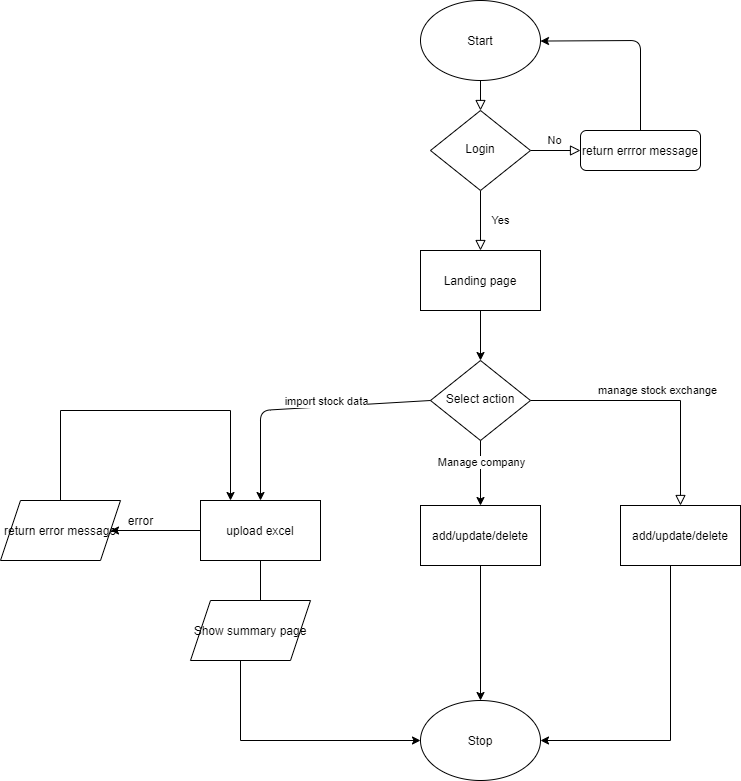

The diagram above was exported from draw.io. Its source (the exported page's mxGraphModel, read from the mxfile embedded in the PNG):
<mxGraphModel dx="2130" dy="673" grid="1" gridSize="10" guides="1" tooltips="1" connect="1" arrows="1" fold="1" page="1" pageScale="1" pageWidth="827" pageHeight="1169" math="0" shadow="0">
  <root>
    <mxCell id="WIyWlLk6GJQsqaUBKTNV-0" />
    <mxCell id="WIyWlLk6GJQsqaUBKTNV-1" parent="WIyWlLk6GJQsqaUBKTNV-0" />
    <mxCell id="WIyWlLk6GJQsqaUBKTNV-2" value="" style="rounded=0;html=1;jettySize=auto;orthogonalLoop=1;fontSize=11;endArrow=block;endFill=0;endSize=8;strokeWidth=1;shadow=0;labelBackgroundColor=none;edgeStyle=orthogonalEdgeStyle;exitX=0.5;exitY=1;exitDx=0;exitDy=0;" parent="WIyWlLk6GJQsqaUBKTNV-1" source="FScXmbzbS4dQR-m4Gwaw-18" target="WIyWlLk6GJQsqaUBKTNV-6" edge="1">
      <mxGeometry relative="1" as="geometry">
        <mxPoint x="430" y="80" as="sourcePoint" />
      </mxGeometry>
    </mxCell>
    <mxCell id="WIyWlLk6GJQsqaUBKTNV-4" value="Yes" style="rounded=0;html=1;jettySize=auto;orthogonalLoop=1;fontSize=11;endArrow=block;endFill=0;endSize=8;strokeWidth=1;shadow=0;labelBackgroundColor=none;edgeStyle=orthogonalEdgeStyle;entryX=0.5;entryY=0;entryDx=0;entryDy=0;" parent="WIyWlLk6GJQsqaUBKTNV-1" source="WIyWlLk6GJQsqaUBKTNV-6" target="FScXmbzbS4dQR-m4Gwaw-1" edge="1">
      <mxGeometry y="20" relative="1" as="geometry">
        <mxPoint as="offset" />
      </mxGeometry>
    </mxCell>
    <mxCell id="WIyWlLk6GJQsqaUBKTNV-5" value="No" style="edgeStyle=orthogonalEdgeStyle;rounded=0;html=1;jettySize=auto;orthogonalLoop=1;fontSize=11;endArrow=block;endFill=0;endSize=8;strokeWidth=1;shadow=0;labelBackgroundColor=none;" parent="WIyWlLk6GJQsqaUBKTNV-1" source="WIyWlLk6GJQsqaUBKTNV-6" target="WIyWlLk6GJQsqaUBKTNV-7" edge="1">
      <mxGeometry y="10" relative="1" as="geometry">
        <mxPoint as="offset" />
      </mxGeometry>
    </mxCell>
    <mxCell id="WIyWlLk6GJQsqaUBKTNV-6" value="Login" style="rhombus;whiteSpace=wrap;html=1;shadow=0;fontFamily=Helvetica;fontSize=12;align=center;strokeWidth=1;spacing=6;spacingTop=-4;" parent="WIyWlLk6GJQsqaUBKTNV-1" vertex="1">
      <mxGeometry x="380" y="130" width="100" height="80" as="geometry" />
    </mxCell>
    <mxCell id="WIyWlLk6GJQsqaUBKTNV-7" value="return errror message" style="rounded=1;whiteSpace=wrap;html=1;fontSize=12;glass=0;strokeWidth=1;shadow=0;" parent="WIyWlLk6GJQsqaUBKTNV-1" vertex="1">
      <mxGeometry x="530" y="150" width="120" height="40" as="geometry" />
    </mxCell>
    <mxCell id="WIyWlLk6GJQsqaUBKTNV-9" value="manage stock exchange" style="edgeStyle=orthogonalEdgeStyle;rounded=0;html=1;jettySize=auto;orthogonalLoop=1;fontSize=11;endArrow=block;endFill=0;endSize=8;strokeWidth=1;shadow=0;labelBackgroundColor=none;entryX=0.5;entryY=0;entryDx=0;entryDy=0;" parent="WIyWlLk6GJQsqaUBKTNV-1" source="WIyWlLk6GJQsqaUBKTNV-10" target="XCP6j5759wEj2MIS-oSr-5" edge="1">
      <mxGeometry y="10" relative="1" as="geometry">
        <mxPoint as="offset" />
      </mxGeometry>
    </mxCell>
    <mxCell id="WIyWlLk6GJQsqaUBKTNV-10" value="Select action" style="rhombus;whiteSpace=wrap;html=1;shadow=0;fontFamily=Helvetica;fontSize=12;align=center;strokeWidth=1;spacing=6;spacingTop=-4;" parent="WIyWlLk6GJQsqaUBKTNV-1" vertex="1">
      <mxGeometry x="380" y="380" width="100" height="80" as="geometry" />
    </mxCell>
    <mxCell id="XCP6j5759wEj2MIS-oSr-2" value="" style="endArrow=classic;html=1;exitX=0;exitY=0.5;exitDx=0;exitDy=0;" parent="WIyWlLk6GJQsqaUBKTNV-1" source="WIyWlLk6GJQsqaUBKTNV-10" target="XCP6j5759wEj2MIS-oSr-3" edge="1">
      <mxGeometry width="50" height="50" relative="1" as="geometry">
        <mxPoint x="590" y="500" as="sourcePoint" />
        <mxPoint x="310" y="410" as="targetPoint" />
        <Array as="points">
          <mxPoint x="210" y="430" />
        </Array>
      </mxGeometry>
    </mxCell>
    <mxCell id="XCP6j5759wEj2MIS-oSr-4" value="import stock data" style="edgeLabel;html=1;align=center;verticalAlign=middle;resizable=0;points=[];" parent="XCP6j5759wEj2MIS-oSr-2" vertex="1" connectable="0">
      <mxGeometry x="-0.1972" y="-6" relative="1" as="geometry">
        <mxPoint as="offset" />
      </mxGeometry>
    </mxCell>
    <mxCell id="FScXmbzbS4dQR-m4Gwaw-4" value="" style="edgeStyle=orthogonalEdgeStyle;rounded=0;orthogonalLoop=1;jettySize=auto;html=1;" edge="1" parent="WIyWlLk6GJQsqaUBKTNV-1" source="XCP6j5759wEj2MIS-oSr-3" target="FScXmbzbS4dQR-m4Gwaw-3">
      <mxGeometry relative="1" as="geometry" />
    </mxCell>
    <mxCell id="FScXmbzbS4dQR-m4Gwaw-8" value="" style="edgeStyle=orthogonalEdgeStyle;rounded=0;orthogonalLoop=1;jettySize=auto;html=1;" edge="1" parent="WIyWlLk6GJQsqaUBKTNV-1" source="XCP6j5759wEj2MIS-oSr-3" target="FScXmbzbS4dQR-m4Gwaw-7">
      <mxGeometry relative="1" as="geometry">
        <Array as="points">
          <mxPoint x="210" y="650" />
          <mxPoint x="210" y="650" />
        </Array>
      </mxGeometry>
    </mxCell>
    <mxCell id="XCP6j5759wEj2MIS-oSr-3" value="upload excel" style="rounded=0;whiteSpace=wrap;html=1;" parent="WIyWlLk6GJQsqaUBKTNV-1" vertex="1">
      <mxGeometry x="150" y="520" width="120" height="60" as="geometry" />
    </mxCell>
    <mxCell id="XCP6j5759wEj2MIS-oSr-5" value="&lt;span&gt;add/update/delete&lt;/span&gt;" style="rounded=0;whiteSpace=wrap;html=1;" parent="WIyWlLk6GJQsqaUBKTNV-1" vertex="1">
      <mxGeometry x="570" y="525" width="120" height="60" as="geometry" />
    </mxCell>
    <mxCell id="FScXmbzbS4dQR-m4Gwaw-11" style="edgeStyle=orthogonalEdgeStyle;rounded=0;orthogonalLoop=1;jettySize=auto;html=1;" edge="1" parent="WIyWlLk6GJQsqaUBKTNV-1" source="XCP6j5759wEj2MIS-oSr-6" target="FScXmbzbS4dQR-m4Gwaw-16">
      <mxGeometry relative="1" as="geometry">
        <mxPoint x="430" y="680" as="targetPoint" />
        <Array as="points" />
      </mxGeometry>
    </mxCell>
    <mxCell id="XCP6j5759wEj2MIS-oSr-6" value="add/update/delete" style="rounded=0;whiteSpace=wrap;html=1;" parent="WIyWlLk6GJQsqaUBKTNV-1" vertex="1">
      <mxGeometry x="370" y="525" width="120" height="60" as="geometry" />
    </mxCell>
    <mxCell id="FScXmbzbS4dQR-m4Gwaw-0" value="" style="endArrow=classic;html=1;exitX=0.5;exitY=0;exitDx=0;exitDy=0;" edge="1" parent="WIyWlLk6GJQsqaUBKTNV-1" source="WIyWlLk6GJQsqaUBKTNV-7" target="FScXmbzbS4dQR-m4Gwaw-18">
      <mxGeometry width="50" height="50" relative="1" as="geometry">
        <mxPoint x="440" y="190" as="sourcePoint" />
        <mxPoint x="490" y="140" as="targetPoint" />
        <Array as="points">
          <mxPoint x="590" y="60" />
        </Array>
      </mxGeometry>
    </mxCell>
    <mxCell id="FScXmbzbS4dQR-m4Gwaw-2" style="edgeStyle=orthogonalEdgeStyle;rounded=0;orthogonalLoop=1;jettySize=auto;html=1;" edge="1" parent="WIyWlLk6GJQsqaUBKTNV-1" source="FScXmbzbS4dQR-m4Gwaw-1" target="WIyWlLk6GJQsqaUBKTNV-10">
      <mxGeometry relative="1" as="geometry" />
    </mxCell>
    <mxCell id="FScXmbzbS4dQR-m4Gwaw-1" value="Landing page" style="rounded=0;whiteSpace=wrap;html=1;" vertex="1" parent="WIyWlLk6GJQsqaUBKTNV-1">
      <mxGeometry x="370" y="270" width="120" height="60" as="geometry" />
    </mxCell>
    <mxCell id="FScXmbzbS4dQR-m4Gwaw-5" style="edgeStyle=orthogonalEdgeStyle;rounded=0;orthogonalLoop=1;jettySize=auto;html=1;entryX=0.25;entryY=0;entryDx=0;entryDy=0;" edge="1" parent="WIyWlLk6GJQsqaUBKTNV-1" source="FScXmbzbS4dQR-m4Gwaw-3" target="XCP6j5759wEj2MIS-oSr-3">
      <mxGeometry relative="1" as="geometry">
        <Array as="points">
          <mxPoint x="10" y="430" />
          <mxPoint x="180" y="430" />
        </Array>
      </mxGeometry>
    </mxCell>
    <mxCell id="FScXmbzbS4dQR-m4Gwaw-3" value="return error message" style="shape=parallelogram;perimeter=parallelogramPerimeter;whiteSpace=wrap;html=1;fixedSize=1;rounded=0;" vertex="1" parent="WIyWlLk6GJQsqaUBKTNV-1">
      <mxGeometry x="-50" y="520" width="120" height="60" as="geometry" />
    </mxCell>
    <mxCell id="FScXmbzbS4dQR-m4Gwaw-6" value="error" style="text;html=1;align=center;verticalAlign=middle;resizable=0;points=[];autosize=1;" vertex="1" parent="WIyWlLk6GJQsqaUBKTNV-1">
      <mxGeometry x="70" y="530" width="40" height="20" as="geometry" />
    </mxCell>
    <mxCell id="FScXmbzbS4dQR-m4Gwaw-17" style="edgeStyle=orthogonalEdgeStyle;rounded=0;orthogonalLoop=1;jettySize=auto;html=1;entryX=0;entryY=0.5;entryDx=0;entryDy=0;" edge="1" parent="WIyWlLk6GJQsqaUBKTNV-1" source="FScXmbzbS4dQR-m4Gwaw-7" target="FScXmbzbS4dQR-m4Gwaw-16">
      <mxGeometry relative="1" as="geometry">
        <Array as="points">
          <mxPoint x="190" y="760" />
        </Array>
      </mxGeometry>
    </mxCell>
    <mxCell id="FScXmbzbS4dQR-m4Gwaw-7" value="Show summary page" style="shape=parallelogram;perimeter=parallelogramPerimeter;whiteSpace=wrap;html=1;fixedSize=1;rounded=0;" vertex="1" parent="WIyWlLk6GJQsqaUBKTNV-1">
      <mxGeometry x="140" y="620" width="120" height="60" as="geometry" />
    </mxCell>
    <mxCell id="FScXmbzbS4dQR-m4Gwaw-9" value="" style="endArrow=classic;html=1;exitX=0.5;exitY=1;exitDx=0;exitDy=0;entryX=0.5;entryY=0;entryDx=0;entryDy=0;" edge="1" parent="WIyWlLk6GJQsqaUBKTNV-1" source="WIyWlLk6GJQsqaUBKTNV-10" target="XCP6j5759wEj2MIS-oSr-6">
      <mxGeometry width="50" height="50" relative="1" as="geometry">
        <mxPoint x="330" y="670" as="sourcePoint" />
        <mxPoint x="380" y="620" as="targetPoint" />
      </mxGeometry>
    </mxCell>
    <mxCell id="FScXmbzbS4dQR-m4Gwaw-10" value="Manage company" style="edgeLabel;html=1;align=center;verticalAlign=middle;resizable=0;points=[];" vertex="1" connectable="0" parent="FScXmbzbS4dQR-m4Gwaw-9">
      <mxGeometry x="-0.3584" relative="1" as="geometry">
        <mxPoint as="offset" />
      </mxGeometry>
    </mxCell>
    <mxCell id="FScXmbzbS4dQR-m4Gwaw-15" style="edgeStyle=orthogonalEdgeStyle;rounded=0;orthogonalLoop=1;jettySize=auto;html=1;entryX=1;entryY=0.5;entryDx=0;entryDy=0;" edge="1" parent="WIyWlLk6GJQsqaUBKTNV-1" source="XCP6j5759wEj2MIS-oSr-5" target="FScXmbzbS4dQR-m4Gwaw-16">
      <mxGeometry relative="1" as="geometry">
        <mxPoint x="590" y="585" as="sourcePoint" />
        <mxPoint x="639.96" y="679.3399999999999" as="targetPoint" />
        <Array as="points">
          <mxPoint x="620" y="760" />
        </Array>
      </mxGeometry>
    </mxCell>
    <mxCell id="FScXmbzbS4dQR-m4Gwaw-16" value="Stop" style="ellipse;whiteSpace=wrap;html=1;" vertex="1" parent="WIyWlLk6GJQsqaUBKTNV-1">
      <mxGeometry x="370" y="720" width="120" height="80" as="geometry" />
    </mxCell>
    <mxCell id="FScXmbzbS4dQR-m4Gwaw-18" value="Start" style="ellipse;whiteSpace=wrap;html=1;" vertex="1" parent="WIyWlLk6GJQsqaUBKTNV-1">
      <mxGeometry x="370" y="20" width="120" height="80" as="geometry" />
    </mxCell>
  </root>
</mxGraphModel>